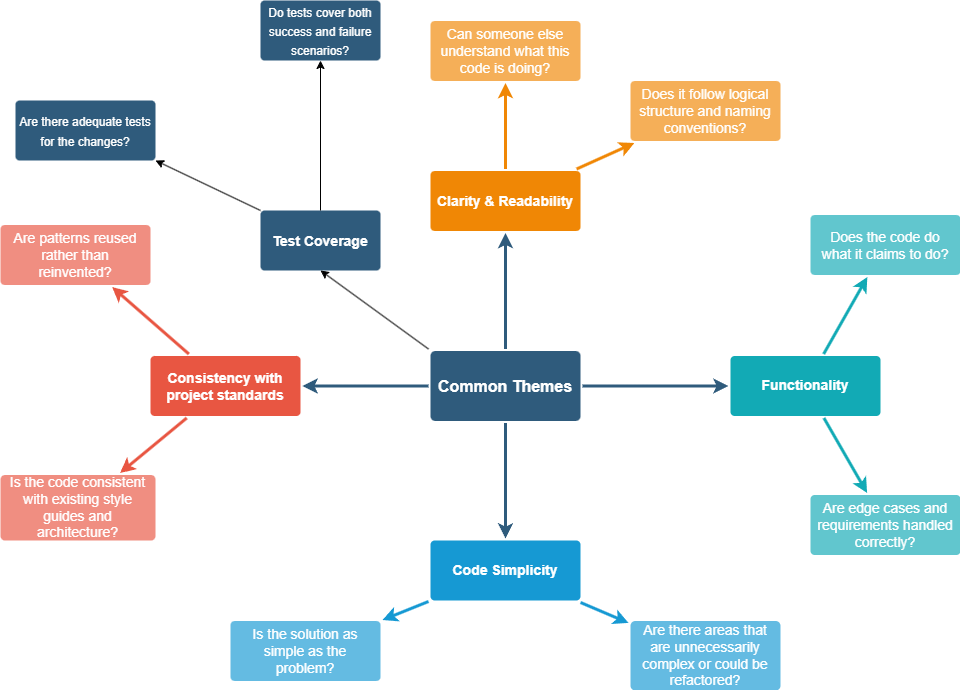

The diagram above was exported from draw.io. Its source (the exported page's mxGraphModel, read from the mxfile embedded in the PNG):
<mxGraphModel dx="1042" dy="565" grid="1" gridSize="10" guides="1" tooltips="1" connect="1" arrows="1" fold="1" page="1" pageScale="1" pageWidth="1169" pageHeight="827" background="none" math="0" shadow="0">
  <root>
    <mxCell id="0" />
    <mxCell id="1" parent="0" />
    <mxCell id="1745" value="" style="edgeStyle=none;rounded=0;jumpStyle=none;html=1;shadow=0;labelBackgroundColor=none;startArrow=none;startFill=0;endArrow=classic;endFill=1;jettySize=auto;orthogonalLoop=1;strokeColor=#2F5B7C;strokeWidth=3;fontFamily=Helvetica;fontSize=16;fontColor=#23445D;spacing=5;" parent="1" source="1749" target="1764" edge="1">
      <mxGeometry relative="1" as="geometry" />
    </mxCell>
    <mxCell id="1746" value="" style="edgeStyle=none;rounded=0;jumpStyle=none;html=1;shadow=0;labelBackgroundColor=none;startArrow=none;startFill=0;endArrow=classic;endFill=1;jettySize=auto;orthogonalLoop=1;strokeColor=#2F5B7C;strokeWidth=3;fontFamily=Helvetica;fontSize=16;fontColor=#23445D;spacing=5;" parent="1" source="1749" target="1771" edge="1">
      <mxGeometry relative="1" as="geometry" />
    </mxCell>
    <mxCell id="1747" value="" style="edgeStyle=none;rounded=0;jumpStyle=none;html=1;shadow=0;labelBackgroundColor=none;startArrow=none;startFill=0;endArrow=classic;endFill=1;jettySize=auto;orthogonalLoop=1;strokeColor=#2F5B7C;strokeWidth=3;fontFamily=Helvetica;fontSize=16;fontColor=#23445D;spacing=5;" parent="1" source="1749" target="1760" edge="1">
      <mxGeometry relative="1" as="geometry" />
    </mxCell>
    <mxCell id="1748" value="" style="edgeStyle=none;rounded=0;jumpStyle=none;html=1;shadow=0;labelBackgroundColor=none;startArrow=none;startFill=0;endArrow=classic;endFill=1;jettySize=auto;orthogonalLoop=1;strokeColor=#2F5B7C;strokeWidth=3;fontFamily=Helvetica;fontSize=16;fontColor=#23445D;spacing=5;" parent="1" source="1749" target="1753" edge="1">
      <mxGeometry relative="1" as="geometry" />
    </mxCell>
    <mxCell id="1749" value="Common Themes" style="rounded=1;whiteSpace=wrap;html=1;shadow=0;labelBackgroundColor=none;strokeColor=none;strokeWidth=3;fillColor=#2F5B7C;fontFamily=Helvetica;fontSize=16;fontColor=#FFFFFF;align=center;fontStyle=1;spacing=5;arcSize=7;perimeterSpacing=2;" parent="1" vertex="1">
      <mxGeometry x="495" y="380.5" width="150" height="70" as="geometry" />
    </mxCell>
    <mxCell id="1750" value="" style="edgeStyle=none;rounded=1;jumpStyle=none;html=1;shadow=0;labelBackgroundColor=none;startArrow=none;startFill=0;jettySize=auto;orthogonalLoop=1;strokeColor=#E85642;strokeWidth=3;fontFamily=Helvetica;fontSize=14;fontColor=#FFFFFF;spacing=5;fontStyle=1;fillColor=#b0e3e6;" parent="1" source="1753" target="1756" edge="1">
      <mxGeometry relative="1" as="geometry" />
    </mxCell>
    <mxCell id="1752" value="" style="edgeStyle=none;rounded=1;jumpStyle=none;html=1;shadow=0;labelBackgroundColor=none;startArrow=none;startFill=0;jettySize=auto;orthogonalLoop=1;strokeColor=#E85642;strokeWidth=3;fontFamily=Helvetica;fontSize=14;fontColor=#FFFFFF;spacing=5;fontStyle=1;fillColor=#b0e3e6;" parent="1" source="1753" target="1754" edge="1">
      <mxGeometry relative="1" as="geometry" />
    </mxCell>
    <mxCell id="1753" value="Consistency with project standards" style="rounded=1;whiteSpace=wrap;html=1;shadow=0;labelBackgroundColor=none;strokeColor=none;strokeWidth=3;fillColor=#e85642;fontFamily=Helvetica;fontSize=14;fontColor=#FFFFFF;align=center;spacing=5;fontStyle=1;arcSize=7;perimeterSpacing=2;" parent="1" vertex="1">
      <mxGeometry x="215" y="385.5" width="150" height="60" as="geometry" />
    </mxCell>
    <mxCell id="1754" value="Is the code consistent with existing style guides and architecture?" style="rounded=1;whiteSpace=wrap;html=1;shadow=0;labelBackgroundColor=none;strokeColor=none;strokeWidth=3;fillColor=#f08e81;fontFamily=Helvetica;fontSize=14;fontColor=#FFFFFF;align=center;spacing=5;fontStyle=0;arcSize=7;perimeterSpacing=2;" parent="1" vertex="1">
      <mxGeometry x="65" y="504.5" width="155" height="65.5" as="geometry" />
    </mxCell>
    <mxCell id="1756" value="Are patterns reused rather than reinvented?" style="rounded=1;whiteSpace=wrap;html=1;shadow=0;labelBackgroundColor=none;strokeColor=none;strokeWidth=3;fillColor=#f08e81;fontFamily=Helvetica;fontSize=14;fontColor=#FFFFFF;align=center;spacing=5;fontStyle=0;arcSize=7;perimeterSpacing=2;" parent="1" vertex="1">
      <mxGeometry x="65" y="254.5" width="150" height="60" as="geometry" />
    </mxCell>
    <mxCell id="1757" value="" style="edgeStyle=none;rounded=0;jumpStyle=none;html=1;shadow=0;labelBackgroundColor=none;startArrow=none;startFill=0;endArrow=classic;endFill=1;jettySize=auto;orthogonalLoop=1;strokeColor=#1699D3;strokeWidth=3;fontFamily=Helvetica;fontSize=14;fontColor=#FFFFFF;spacing=5;" parent="1" source="1760" target="1763" edge="1">
      <mxGeometry relative="1" as="geometry" />
    </mxCell>
    <mxCell id="1759" value="" style="edgeStyle=none;rounded=0;jumpStyle=none;html=1;shadow=0;labelBackgroundColor=none;startArrow=none;startFill=0;endArrow=classic;endFill=1;jettySize=auto;orthogonalLoop=1;strokeColor=#1699D3;strokeWidth=3;fontFamily=Helvetica;fontSize=14;fontColor=#FFFFFF;spacing=5;" parent="1" source="1760" target="1761" edge="1">
      <mxGeometry relative="1" as="geometry" />
    </mxCell>
    <mxCell id="1760" value="Code Simplicity" style="rounded=1;whiteSpace=wrap;html=1;shadow=0;labelBackgroundColor=none;strokeColor=none;strokeWidth=3;fillColor=#1699d3;fontFamily=Helvetica;fontSize=14;fontColor=#FFFFFF;align=center;spacing=5;fontStyle=1;arcSize=7;perimeterSpacing=2;" parent="1" vertex="1">
      <mxGeometry x="495" y="570" width="150" height="60" as="geometry" />
    </mxCell>
    <mxCell id="1761" value="Are there areas that are unnecessarily complex or could be refactored?" style="rounded=1;whiteSpace=wrap;html=1;shadow=0;labelBackgroundColor=none;strokeColor=none;strokeWidth=3;fillColor=#64bbe2;fontFamily=Helvetica;fontSize=14;fontColor=#FFFFFF;align=center;spacing=5;arcSize=7;perimeterSpacing=2;" parent="1" vertex="1">
      <mxGeometry x="695" y="650.5" width="150" height="69.5" as="geometry" />
    </mxCell>
    <mxCell id="1763" value="Is the solution as simple as the problem?" style="rounded=1;whiteSpace=wrap;html=1;shadow=0;labelBackgroundColor=none;strokeColor=none;strokeWidth=3;fillColor=#64bbe2;fontFamily=Helvetica;fontSize=14;fontColor=#FFFFFF;align=center;spacing=5;arcSize=7;perimeterSpacing=2;" parent="1" vertex="1">
      <mxGeometry x="295" y="650.5" width="150" height="60" as="geometry" />
    </mxCell>
    <mxCell id="1764" value="Clarity &amp;amp; Readability" style="rounded=1;whiteSpace=wrap;html=1;shadow=0;labelBackgroundColor=none;strokeColor=none;strokeWidth=3;fillColor=#F08705;fontFamily=Helvetica;fontSize=14;fontColor=#FFFFFF;align=center;spacing=5;fontStyle=1;arcSize=7;perimeterSpacing=2;" parent="1" vertex="1">
      <mxGeometry x="495" y="200.5" width="150" height="60" as="geometry" />
    </mxCell>
    <mxCell id="1765" value="Does it follow logical structure and naming conventions?" style="rounded=1;whiteSpace=wrap;html=1;shadow=0;labelBackgroundColor=none;strokeColor=none;strokeWidth=3;fillColor=#f5af58;fontFamily=Helvetica;fontSize=14;fontColor=#FFFFFF;align=center;spacing=5;arcSize=7;perimeterSpacing=2;" parent="1" vertex="1">
      <mxGeometry x="695" y="110.5" width="150" height="60" as="geometry" />
    </mxCell>
    <mxCell id="1766" value="" style="edgeStyle=none;rounded=0;jumpStyle=none;html=1;shadow=0;labelBackgroundColor=none;startArrow=none;startFill=0;endArrow=classic;endFill=1;jettySize=auto;orthogonalLoop=1;strokeColor=#F08705;strokeWidth=3;fontFamily=Helvetica;fontSize=14;fontColor=#FFFFFF;spacing=5;" parent="1" source="1764" target="1765" edge="1">
      <mxGeometry relative="1" as="geometry" />
    </mxCell>
    <mxCell id="1769" value="Can someone else understand what this code is doing?" style="rounded=1;whiteSpace=wrap;html=1;shadow=0;labelBackgroundColor=none;strokeColor=none;strokeWidth=3;fillColor=#f5af58;fontFamily=Helvetica;fontSize=14;fontColor=#FFFFFF;align=center;spacing=5;arcSize=7;perimeterSpacing=2;" parent="1" vertex="1">
      <mxGeometry x="495" y="50.5" width="150" height="60" as="geometry" />
    </mxCell>
    <mxCell id="1770" value="" style="edgeStyle=none;rounded=0;jumpStyle=none;html=1;shadow=0;labelBackgroundColor=none;startArrow=none;startFill=0;endArrow=classic;endFill=1;jettySize=auto;orthogonalLoop=1;strokeColor=#F08705;strokeWidth=3;fontFamily=Helvetica;fontSize=14;fontColor=#FFFFFF;spacing=5;" parent="1" source="1764" target="1769" edge="1">
      <mxGeometry relative="1" as="geometry" />
    </mxCell>
    <mxCell id="1771" value="Functionality" style="rounded=1;whiteSpace=wrap;html=1;shadow=0;labelBackgroundColor=none;strokeColor=none;strokeWidth=3;fillColor=#12aab5;fontFamily=Helvetica;fontSize=14;fontColor=#FFFFFF;align=center;spacing=5;fontStyle=1;arcSize=7;perimeterSpacing=2;" parent="1" vertex="1">
      <mxGeometry x="795" y="385.4999999999999" width="150" height="60" as="geometry" />
    </mxCell>
    <mxCell id="1772" value="Are edge cases and requirements handled correctly?" style="rounded=1;whiteSpace=wrap;html=1;shadow=0;labelBackgroundColor=none;strokeColor=none;strokeWidth=3;fillColor=#61c6ce;fontFamily=Helvetica;fontSize=14;fontColor=#FFFFFF;align=center;spacing=5;fontStyle=0;arcSize=7;perimeterSpacing=2;" parent="1" vertex="1">
      <mxGeometry x="875" y="524.5" width="150" height="60" as="geometry" />
    </mxCell>
    <mxCell id="1773" value="" style="edgeStyle=none;rounded=1;jumpStyle=none;html=1;shadow=0;labelBackgroundColor=none;startArrow=none;startFill=0;jettySize=auto;orthogonalLoop=1;strokeColor=#12AAB5;strokeWidth=3;fontFamily=Helvetica;fontSize=14;fontColor=#FFFFFF;spacing=5;fontStyle=1;fillColor=#b0e3e6;" parent="1" source="1771" target="1772" edge="1">
      <mxGeometry relative="1" as="geometry" />
    </mxCell>
    <mxCell id="1778" value="Does the code do what it claims to do?" style="rounded=1;whiteSpace=wrap;html=1;shadow=0;labelBackgroundColor=none;strokeColor=none;strokeWidth=3;fillColor=#61c6ce;fontFamily=Helvetica;fontSize=14;fontColor=#FFFFFF;align=center;spacing=5;fontStyle=0;arcSize=7;perimeterSpacing=2;" parent="1" vertex="1">
      <mxGeometry x="875" y="244.5" width="150" height="60" as="geometry" />
    </mxCell>
    <mxCell id="1779" value="" style="edgeStyle=none;rounded=1;jumpStyle=none;html=1;shadow=0;labelBackgroundColor=none;startArrow=none;startFill=0;jettySize=auto;orthogonalLoop=1;strokeColor=#12AAB5;strokeWidth=3;fontFamily=Helvetica;fontSize=14;fontColor=#FFFFFF;spacing=5;fontStyle=1;fillColor=#b0e3e6;" parent="1" source="1771" target="1778" edge="1">
      <mxGeometry relative="1" as="geometry" />
    </mxCell>
    <mxCell id="PdWHaRvmLtfMJktw2xFS-1779" value="&lt;span style=&quot;font-weight: normal;&quot;&gt;&lt;font style=&quot;font-size: 12px;&quot;&gt;Do tests cover both success and failure scenarios?&lt;/font&gt;&lt;/span&gt;" style="whiteSpace=wrap;html=1;fontSize=16;fillColor=#2F5B7C;strokeColor=none;fontColor=#FFFFFF;rounded=1;shadow=0;labelBackgroundColor=none;strokeWidth=3;fontStyle=1;spacing=5;arcSize=7;" parent="1" vertex="1">
      <mxGeometry x="325" y="30" width="120" height="60" as="geometry" />
    </mxCell>
    <mxCell id="PdWHaRvmLtfMJktw2xFS-1783" value="&lt;span style=&quot;font-weight: normal;&quot;&gt;&lt;font style=&quot;font-size: 12px;&quot;&gt;Are there adequate tests for the changes?&lt;/font&gt;&lt;/span&gt;" style="whiteSpace=wrap;html=1;fontSize=16;fillColor=#2F5B7C;strokeColor=none;fontColor=#FFFFFF;rounded=1;shadow=0;labelBackgroundColor=none;strokeWidth=3;fontStyle=1;spacing=5;arcSize=7;" parent="1" vertex="1">
      <mxGeometry x="80" y="130" width="140" height="60" as="geometry" />
    </mxCell>
    <mxCell id="PdWHaRvmLtfMJktw2xFS-1788" value="&lt;font style=&quot;font-size: 14px;&quot;&gt;Test Coverage&lt;/font&gt;" style="whiteSpace=wrap;html=1;fontSize=16;fillColor=#2F5B7C;strokeColor=none;fontColor=#FFFFFF;rounded=1;shadow=0;labelBackgroundColor=none;strokeWidth=3;fontStyle=1;spacing=5;arcSize=7;" parent="1" vertex="1">
      <mxGeometry x="325" y="240" width="120" height="60" as="geometry" />
    </mxCell>
    <mxCell id="PdWHaRvmLtfMJktw2xFS-1791" value="" style="endArrow=classic;html=1;rounded=0;entryX=1;entryY=1;entryDx=0;entryDy=0;exitX=0;exitY=0;exitDx=0;exitDy=0;" parent="1" source="PdWHaRvmLtfMJktw2xFS-1788" target="PdWHaRvmLtfMJktw2xFS-1783" edge="1">
      <mxGeometry width="50" height="50" relative="1" as="geometry">
        <mxPoint x="340" y="200" as="sourcePoint" />
        <mxPoint x="450" y="350" as="targetPoint" />
      </mxGeometry>
    </mxCell>
    <mxCell id="PdWHaRvmLtfMJktw2xFS-1792" value="" style="endArrow=classic;html=1;rounded=0;entryX=0.5;entryY=1;entryDx=0;entryDy=0;exitX=0.5;exitY=0;exitDx=0;exitDy=0;" parent="1" source="PdWHaRvmLtfMJktw2xFS-1788" target="PdWHaRvmLtfMJktw2xFS-1779" edge="1">
      <mxGeometry width="50" height="50" relative="1" as="geometry">
        <mxPoint x="400" y="400" as="sourcePoint" />
        <mxPoint x="450" y="350" as="targetPoint" />
      </mxGeometry>
    </mxCell>
    <mxCell id="PdWHaRvmLtfMJktw2xFS-1793" value="" style="endArrow=classic;html=1;rounded=0;exitX=0;exitY=0;exitDx=0;exitDy=0;entryX=0.5;entryY=1;entryDx=0;entryDy=0;" parent="1" source="1749" target="PdWHaRvmLtfMJktw2xFS-1788" edge="1">
      <mxGeometry width="50" height="50" relative="1" as="geometry">
        <mxPoint x="400" y="400" as="sourcePoint" />
        <mxPoint x="450" y="350" as="targetPoint" />
      </mxGeometry>
    </mxCell>
  </root>
</mxGraphModel>